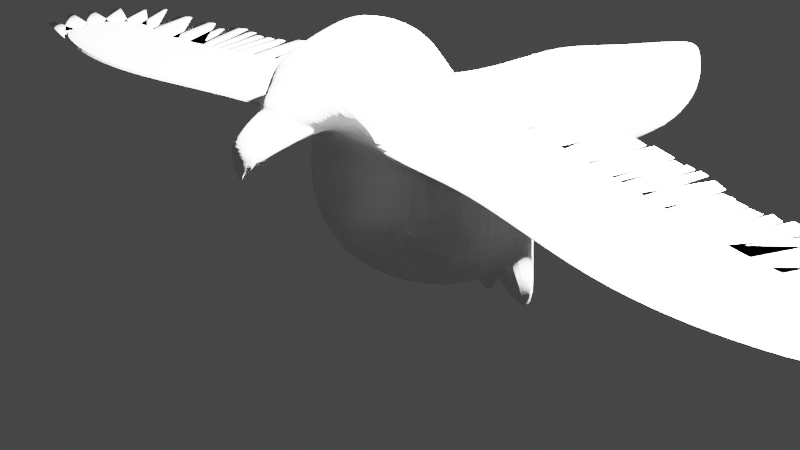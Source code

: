 # Source: test.blend  (saved by Blender 2.80.55; exported with 4.5.12 LTS)
import bpy
from mathutils import Matrix  # noqa: F401  (used for matrix-valued properties, if any)

bpy.ops.wm.read_factory_settings(use_empty=True)
scene = bpy.context.scene
scene.name = 'Scene'

# ---- collections
col_ref = bpy.data.collections.new('ref'); scene.collection.children.link(col_ref)
col_bird = bpy.data.collections.new('bird'); scene.collection.children.link(col_bird)

# ---- world
world_world = bpy.data.worlds.new('World'); scene.world = world_world
world_world.use_nodes = True; world_world.node_tree.nodes.clear()
_N = world_world.node_tree.nodes; _L = world_world.node_tree.links
n0 = _N.new('ShaderNodeOutputWorld'); n0.name = 'World Output'; n0.location = (300, 300)
n1 = _N.new('ShaderNodeBackground'); n1.name = 'Background'; n1.location = (10, 300)
n1.inputs[0].default_value = (0.05088, 0.05088, 0.05088, 1.0)
_L.new(n1.outputs[0], n0.inputs[0])
n0.is_active_output = True
world_world.color = (0.05088, 0.05088, 0.05088)
world_world.use_sun_shadow = False
world_world.sun_shadow_jitter_overblur = 0.0

# ---- cameras
cam_camera = bpy.data.cameras.new('Camera')
cam_camera.clip_end = 100.0
cam_camera.ortho_scale = 7.314
cam_camera.dof.focus_distance = 0.0
cam_camera.dof.aperture_fstop = 128.0

# ---- lights
light_light = bpy.data.lights.new('Light', 'POINT')
light_light.transmission_factor = 0.0
light_light.energy = 1e+05
light_light.shadow_soft_size = 0.1
light_light.shadow_maximum_resolution = 0.006
light_light.use_absolute_resolution = True

# ---- meshes
me_plane = bpy.data.meshes.new('Plane')
me_plane.from_pydata([(-4.538, -1.066, 1.083), (-5.158, -0.8866, 1.083), (-4.491, -0.5499, 1.083), (-5.14, -0.1987, 1.083), (-3.905, -1.151, 1.083), (-3.914, -0.635, 1.083), (-3.176, -1.11, 1.083), (-3.264, -0.6009, 1.083), (-2.363, -0.9017, 1.083), (-2.451, -0.393, 1.083), (-1.56, -0.6976, 1.083), (-1.553, -0.1813, 1.083), (-1.0, -0.7053, 1.104), (-1.066, -0.1902, 1.104), (-0.6581, -0.7911, 1.21), (-0.7505, -0.2313, 1.21), (0.0, -1.547, 1.608), (-4.432, -0.02606, 1.021), (-4.799, 0.08236, 1.021), (-3.914, 0.02015, 1.021), (-3.356, 0.1592, 1.021), (-2.595, 0.3999, 1.021), (-1.645, 0.6707, 1.021), (-1.211, 0.7278, 1.043), (-0.8137, 0.657, 1.158), (-0.4241, 0.3989, 1.464), (-0.2477, -1.465, 1.528), (-0.4438, -1.134, 1.834), (-0.2796, 0.7344, 1.285), (-0.1334, -1.548, 1.597), (0.0, 0.7635, 1.28), (-0.6115, 1.403, 0.7845), (-0.2372, 1.342, 1.22), (0.0, 1.338, 1.269), (-0.2255, 2.11, 0.8475), (-0.1545, 2.127, 1.2), (0.0, 2.133, 1.339), (-0.2328, 2.705, 0.7854), (-0.1663, 2.711, 1.138), (0.0, 2.717, 1.283), (-0.4264, 4.732, 0.3416), (-0.1538, 5.112, 0.737), (0.0, 5.227, 0.8161), (-0.1991, 3.751, 0.9161), (0.0, 3.748, 1.061), (-0.23, 3.698, 0.5796), (-0.2116, 2.78, 0.1181), (-0.4065, 4.196, -0.002923), (-0.2439, 3.556, 0.07097), (-0.1006, 2.792, -0.2993), (-0.1759, 3.961, -0.164), (-0.05918, 3.426, -0.2373), (0.0, 2.808, -0.4113), (0.0, 3.89, -0.2152), (0.0, 3.388, -0.2999), (-0.3235, 2.008, 0.1176), (-0.2274, 2.087, -0.2703), (0.0, 2.121, -0.4136), (0.0, 0.5511, -0.8045), (-0.5308, 1.561, -0.279), (-1.067, 0.6954, 0.06811), (-0.828, 1.027, -0.4918), (0.0, 0.7994, -0.8807), (-1.167, 0.1484, 0.1023), (-0.9076, 0.1472, -0.468), (0.0, 0.1937, -0.7441), (-1.041, -0.2805, 0.2755), (-0.8094, -0.2805, -0.2832), (0.0, -0.3827, -0.4872), (-0.7184, -0.5741, 0.3748), (-0.5398, -0.607, 0.02383), (0.0, -0.5924, -0.1968), (-1.1, 0.1517, 0.6385), (-0.9261, -0.271, 0.7149), (-0.7251, -0.5613, 0.7238), (-0.9268, 0.804, 0.7066), (-0.4346, 1.366, 1.095), (-0.3722, 1.908, 0.6972), (-0.7948, 0.798, 0.9625), (-0.9159, 1.165, 0.08238), (-0.6331, 1.612, 0.1162), (-0.8969, 0.6401, -0.509), (-1.046, 0.1516, 0.8483), (-0.8397, -0.271, 0.9238), (-0.6387, -0.5832, 0.9297), (-0.5441, 0.9635, -0.6824), (-0.4088, -0.3827, -0.4484), (0.0, 1.555, -0.5842), (-0.5169, 0.1937, -0.6781), (-0.2729, -0.6003, -0.1294), (-0.5027, 0.604, -0.7222), (-0.5461, 1.189, -0.6513), (-0.08793, 1.574, -0.6221), (-0.4582, 1.544, -0.4971), (-0.1891, 1.858, -0.4906), (-0.1676, 1.763, -1.629), (-0.4119, 1.765, -1.628), (-0.07139, 1.88, -0.5246), (-0.3604, 1.676, -1.666), (-0.3403, 1.863, -1.586), (-0.1552, 1.67, -1.665), (-0.08077, 1.065, -0.8437), (-0.177, 1.867, -1.586), (0.0, 0.6157, 1.387), (-0.279, 0.4174, 1.558), (-0.4854, -0.8574, 1.261), (-0.2792, 0.5953, 1.372), (-0.5936, 0.538, 1.214), (-0.115, -1.558, 1.534), (0.0, -1.349, 1.734), (-0.4341, 0.1852, 1.696), (-0.2106, -1.479, 1.478), (-0.1734, -1.351, 1.718), (-0.2784, 0.2556, 1.794), (0.0, -1.557, 1.542), (-0.3341, -1.312, 1.676), (0.0, 0.2714, 1.855), (-0.5925, -0.9553, 1.568), (-0.5756, 0.0744, 1.546), (-0.372, 4.772, 0.3207), (-0.237, -1.136, 1.883), (-0.2692, -0.3503, 2.145), (-0.6437, -0.265, 1.349), (0.0, -1.134, 1.902), (0.0, -0.3816, 2.198), (-0.53, -1.023, 1.716), (-0.3837, -1.228, 1.578), (-0.3929, -1.117, 1.489), (-0.3032, -1.278, 1.448), (-0.2525, -1.293, 1.407), (-0.3032, -1.162, 1.395), (-0.2472, -1.175, 1.356), (-0.2643, -1.099, 1.349), (-0.2231, -1.116, 1.332), (-0.1686, -1.004, 1.285), (-0.1542, -1.032, 1.29), (-0.04714, -0.9804, 1.24), (-0.04267, -1.009, 1.241), (0.0, -0.9663, 1.229), (0.0, -0.9904, 1.234), (-0.4314, -0.6945, 0.4309), (-0.4114, -0.719, 0.2662), (0.0, -0.7431, 0.08172), (-0.4373, -0.6683, 0.7254), (-0.4133, -0.6855, 0.9318), (-0.1551, -0.7647, 0.1549), (-0.5846, -0.8223, 1.347), (-0.4512, -0.911, 1.345), (-0.0967, -0.8353, 1.084), (0.0, -0.8273, 1.078), (-0.1126, -0.7552, 0.9305), (0.0, -0.7671, 0.9256), (-0.1153, -0.7232, 0.7243), (0.0, -0.7283, 0.7198), (-0.1299, -0.7363, 0.3797), (0.0, -0.7368, 0.3579), (-0.2305, -0.819, 1.088), (-0.9166, 0.1445, 1.006), (-0.7753, -0.3195, 1.075), (-0.4728, -0.7753, 1.088), (0.0, 0.05845, 2.07), (-0.2761, 0.04054, 2.021), (-0.4379, 0.02614, 1.918), (-0.5384, -0.1389, 1.853), (-0.2426, -0.6382, 2.073), (-0.436, -0.5755, 2.004), (-0.6019, -0.3314, 1.551), (0.0, -0.6298, 2.149), (-0.5473, -0.5037, 1.903), (-0.09484, -1.736, 1.462), (-0.1842, -1.633, 1.434), (0.0, -1.746, 1.465), (-0.2364, -1.442, 1.383), (-0.2363, -1.354, 1.343), (-0.1941, -1.303, 1.304), (-0.1542, -1.269, 1.277), (-0.04267, -1.261, 1.256), (0.0, -1.252, 1.239), (-0.07567, -1.895, 1.334), (-0.1379, -1.864, 1.322), (0.0, -1.899, 1.336), (-0.1803, -1.786, 1.301), (-0.2003, -1.644, 1.254), (-0.152, -1.582, 1.231), (-0.07594, -1.511, 1.206), (-0.03332, -1.481, 1.197), (0.0, -1.46, 1.194), (-0.0632, -1.931, 1.237), (-0.1167, -1.882, 1.244), (0.0, -1.934, 1.239), (-0.155, -1.836, 1.237), (-0.1693, -1.767, 1.22), (-0.1432, -1.702, 1.193), (-0.08073, -1.632, 1.15), (-0.04029, -1.607, 1.134), (0.0, -1.593, 1.126), (-0.05951, -1.928, 1.199), (-0.1066, -1.882, 1.199), (0.0, -1.933, 1.195), (-0.1338, -1.851, 1.195), (-0.1386, -1.818, 1.187), (-0.1195, -1.793, 1.156), (-0.07329, -1.772, 1.124), (-0.03887, -1.771, 1.115), (0.0, -1.771, 1.107), (-0.01706, -1.891, 1.004), (-0.0254, -1.885, 1.016), (0.0, -1.89, 0.9919), (-0.04287, -1.843, 1.064), (-0.04316, -1.839, 1.068), (-0.1176, -1.853, 1.146), (-0.1066, -1.876, 1.153), (-0.05951, -1.921, 1.11), (0.0, -1.927, 1.106), (-0.1138, -1.832, 1.135), (-0.03949, -1.858, 1.071), (0.0, -1.885, 1.023), (-0.08553, -1.876, 1.153), (-0.03164, -1.858, 1.071), (-0.02439, -1.843, 1.052), (-0.03455, -1.839, 1.068), (-0.08506, -1.832, 1.135), (-0.07329, -1.826, 1.155), (-0.0181, -1.825, 1.142), (0.0, -1.825, 1.137), (-0.01356, -1.839, 1.068), (-0.01403, -1.832, 1.135), (0.0, -1.839, 1.068), (0.0, -1.832, 1.135), (-0.01311, -1.858, 1.071), (-0.01119, -1.843, 1.048), (0.0, -1.858, 1.071), (0.0, -1.843, 1.048), (-0.6923, 0.8109, 1.127), (-0.6581, -0.7911, 1.056), (0.0, -1.873, 1.119), (-0.04881, -1.876, 1.153), (-4.538, -1.066, 0.9528), (-5.158, -0.8866, 0.9528), (-4.491, -0.5499, 0.9528), (-5.14, -0.1987, 0.9528), (-3.905, -1.151, 0.9528), (-3.914, -0.635, 0.9528), (-3.176, -1.11, 0.9528), (-3.264, -0.6009, 0.9528), (-2.363, -0.9017, 0.9528), (-2.451, -0.393, 0.9528), (-1.56, -0.6976, 0.9528), (-1.56, -0.1095, 0.9528), (-1.0, -0.7053, 0.9746), (-1.104, 0.08336, 0.9746), (-4.432, 0.1129, 0.9528), (-4.799, 0.2214, 0.9528), (-3.914, 0.1592, 0.9528), (-3.356, 0.2982, 0.9528), (-2.595, 0.5389, 0.9528), (-1.645, 0.8097, 0.9528), (-1.211, 0.8668, 0.9746), (-0.5299, 0.7748, 1.177), (0.0, 0.4506, 1.581), (-0.4094, -0.283, 2.03), (-0.1631, 5.063, 0.6237), (0.0, 5.151, 0.6842), (-0.3567, 4.362, 0.05671), (-0.18, 4.182, -0.06667), (0.0, 4.127, -0.1059)], [], [(0, 2, 3, 1), (0, 4, 5, 2), (4, 6, 7, 5), (6, 8, 9, 7), (8, 10, 11, 9), (10, 12, 13, 11), (12, 14, 15, 13), (15, 122, 107, 24), (9, 11, 22, 21), (15, 14, 146, 122), (5, 7, 20, 19), (11, 13, 23, 22), (2, 5, 19, 17), (7, 9, 21, 20), (13, 15, 24, 23), (3, 2, 17, 18), (106, 104, 259, 103), (112, 29, 16, 109), (30, 33, 32, 28), (107, 25, 104, 106), (33, 36, 35, 32), (32, 35, 34, 76), (36, 39, 38, 35), (35, 38, 37, 34), (44, 42, 41, 43), (43, 41, 40, 45), (38, 43, 45, 37), (39, 44, 43, 38), (45, 48, 46, 37), (40, 47, 48, 45), (48, 51, 49, 46), (47, 50, 51, 48), (51, 54, 52, 49), (50, 53, 54, 51), (52, 57, 56, 49), (49, 56, 55, 46), (34, 37, 46, 55), (59, 61, 79, 80), (56, 59, 80, 55), (92, 97, 57, 87), (60, 79, 61, 81), (62, 58, 90, 85), (73, 83, 82, 72), (65, 68, 86, 88), (64, 67, 66, 63), (68, 71, 89, 86), (67, 70, 69, 66), (63, 72, 75, 60), (66, 73, 72, 63), (69, 74, 73, 66), (78, 76, 31, 75), (31, 79, 60, 75), (31, 76, 34, 77), (79, 31, 77, 80), (81, 64, 63, 60), (77, 34, 55, 80), (72, 82, 78, 75), (58, 65, 88, 90), (84, 83, 73, 74), (91, 85, 61, 59, 93), (89, 70, 67, 86), (87, 62, 101, 92), (93, 94, 99, 96), (86, 67, 64, 88), (88, 64, 81, 90), (90, 81, 61, 85), (100, 95, 92, 101), (93, 59, 56, 94), (91, 93, 96, 98), (95, 102, 97, 92), (95, 96, 99, 102), (97, 94, 56, 57), (100, 98, 96, 95), (62, 85, 91, 101), (102, 99, 94, 97), (91, 98, 100, 101), (113, 161, 160, 116), (26, 111, 108, 29), (103, 30, 28, 106), (24, 107, 258, 233), (115, 26, 29, 112), (110, 162, 161, 113), (27, 115, 112, 120), (29, 108, 114, 16), (166, 122, 146, 117), (167, 164, 120, 123), (122, 166, 118, 107), (164, 165, 27, 120), (120, 112, 109, 123), (118, 163, 162, 110), (126, 115, 27, 125), (127, 126, 125, 117), (26, 128, 129, 111), (26, 115, 126, 128), (128, 130, 131, 129), (126, 127, 130, 128), (130, 132, 133, 131), (132, 134, 135, 133), (134, 136, 137, 135), (136, 138, 139, 137), (71, 142, 145, 89), (69, 140, 143, 74), (74, 143, 144, 84), (89, 145, 141, 70), (70, 141, 140, 69), (127, 117, 146, 147), (117, 125, 168, 166), (104, 25, 110, 113), (127, 147, 132, 130), (105, 159, 156, 134), (136, 148, 149, 138), (148, 150, 151, 149), (150, 152, 153, 151), (152, 154, 155, 153), (143, 140, 154, 152), (144, 143, 152, 150), (145, 142, 155, 154), (140, 141, 145, 154), (148, 156, 144, 150), (134, 156, 148, 136), (83, 158, 157, 82), (84, 159, 158, 83), (159, 84, 144, 156), (165, 168, 125, 27), (162, 163, 260), (160, 161, 121, 124), (161, 162, 260, 121), (121, 260, 165, 164), (164, 167, 124, 121), (166, 168, 163, 118), (41, 42, 262, 261), (135, 175, 174, 133), (129, 172, 170, 111), (133, 174, 173, 131), (137, 176, 175, 135), (108, 169, 171, 114), (139, 177, 176, 137), (169, 170, 179, 178), (175, 176, 185, 184), (173, 174, 183, 182), (170, 172, 181, 179), (171, 169, 178, 180), (176, 177, 186, 185), (174, 175, 184, 183), (172, 173, 182, 181), (111, 170, 169, 108), (131, 173, 172, 129), (178, 179, 188, 187), (184, 185, 194, 193), (182, 183, 192, 191), (179, 181, 190, 188), (180, 178, 187, 189), (185, 186, 195, 194), (183, 184, 193, 192), (181, 182, 191, 190), (193, 194, 203, 202), (191, 192, 201, 200), (188, 190, 199, 197), (189, 187, 196, 198), (194, 195, 204, 203), (192, 193, 202, 201), (190, 191, 200, 199), (187, 188, 197, 196), (208, 215, 211, 210), (213, 212, 205, 207), (210, 214, 209, 208), (212, 211, 206, 205), (196, 197, 211, 212), (199, 200, 214, 210), (198, 196, 212, 213), (197, 199, 210, 211), (206, 211, 217, 216), (218, 217, 211, 215), (208, 209, 220, 219), (208, 219, 218, 215), (221, 220, 209, 214), (205, 206, 216, 207), (203, 204, 224, 223), (202, 203, 223, 222), (201, 202, 222, 200), (200, 222, 221, 214), (220, 221, 226, 225), (225, 226, 228, 227), (224, 228, 226, 223), (223, 226, 221, 222), (218, 219, 230, 229), (229, 230, 232, 231), (227, 232, 230, 225), (219, 220, 225, 230), (78, 82, 157, 233), (217, 236, 235, 216), (217, 218, 229, 236), (229, 231, 235, 236), (237, 238, 240, 239), (237, 239, 242, 241), (241, 242, 244, 243), (243, 244, 246, 245), (245, 246, 248, 247), (247, 248, 250, 249), (246, 255, 256, 248), (242, 253, 254, 244), (248, 256, 257, 250), (239, 251, 253, 242), (244, 254, 255, 246), (240, 252, 251, 239), (1, 238, 237, 0), (0, 237, 241, 4), (4, 241, 243, 6), (6, 243, 245, 8), (8, 245, 247, 10), (10, 247, 249, 12), (18, 17, 251, 252), (17, 19, 253, 251), (19, 20, 254, 253), (20, 21, 255, 254), (21, 22, 256, 255), (22, 23, 257, 256), (18, 252, 240, 3), (3, 240, 238, 1), (233, 157, 250, 257), (158, 249, 250, 157), (14, 234, 159, 105), (14, 12, 249, 234), (23, 24, 233, 257), (110, 25, 107, 118), (76, 258, 28, 32), (233, 258, 76, 78), (259, 104, 113, 116), (107, 106, 28, 258), (234, 249, 158, 159), (105, 134, 132, 147), (146, 14, 105, 147), (260, 163, 168, 165), (50, 47, 263, 264), (53, 50, 264, 265), (40, 41, 261, 119), (47, 40, 119, 263)])
_uv = me_plane.uv_layers.new(name='UVMap')
_uv.uv.foreach_set('vector', [0.0, 0.0, 0.0, 1.0, 1.0, 1.0, 1.0, 0.0, 0.0, 0.0, 0.0, 0.0, 0.0, 1.0, 0.0, 1.0, 0.0, 0.0, 0.0, 0.0, 0.0, 1.0, 0.0, 1.0, 0.0, 0.0, 0.0, 0.0, 0.0, 1.0, 0.0, 1.0, 0.0, 0.0, 0.0, 0.0, 0.0, 1.0, 0.0, 1.0, 0.0, 0.0, 0.0, 0.0, 0.0, 1.0, 0.0, 1.0, 0.0, 0.0, 0.0, 0.03426, 0.0, 1.0, 0.0, 1.0, 0.0, 1.0, 0.0, 0.8391, 0.0, 1.004, 0.0, 0.9152, 0.0, 1.0, 0.0, 1.0, 0.0, 1.0, 0.0, 1.0, 0.0, 1.0, 0.0, 0.03426, 0.0, 0.06994, 0.0, 0.8391, 0.0, 1.0, 0.0, 1.0, 0.0, 1.0, 0.0, 1.0, 0.0, 1.0, 0.0, 1.0, 0.0, 1.0, 0.0, 1.0, 0.0, 1.0, 0.0, 1.0, 0.0, 1.0, 0.0, 1.0, 0.0, 1.0, 0.0, 1.0, 0.0, 1.0, 0.0, 1.0, 0.0, 1.0, 0.0, 1.0, 0.0, 0.9152, 0.0, 1.0, 1.0, 1.0, 0.0, 1.0, 0.0, 1.0, 1.0, 1.0, 0.0, 1.0, 0.0, 1.0, 0.0, 1.0, 0.0, 1.0, 0.0, 0.0, 0.0, 0.0, 0.0, 0.0, 0.0, 0.0, 0.0, 1.0, 0.0, 1.0, 0.0, 1.0, 0.0, 1.0, 0.0, 1.004, 0.0, 1.001, 0.0, 1.0, 0.0, 1.0, 0.0, 1.0, 0.0, 1.0, 0.0, 1.0, 0.0, 1.0, 0.0, 1.0, 0.0, 1.0, 0.0, 1.0, 0.0, 1.0, 0.0, 1.0, 0.0, 1.0, 0.0, 1.0, 0.0, 1.0, 0.0, 1.0, 0.0, 1.0, 0.0, 1.0, 0.0, 1.0, 0.0, 1.0, 0.0, 1.0, 0.0, 1.0, 0.0, 1.0, 0.0, 1.0, 0.0, 1.0, 0.0, 1.0, 0.0, 1.0, 0.0, 1.0, 0.0, 1.0, 0.0, 1.0, 0.0, 1.0, 0.0, 1.0, 0.0, 1.0, 0.0, 1.0, 0.0, 1.0, 0.0, 1.0, 0.0, 1.0, 0.0, 1.0, 0.0, 1.0, 0.0, 1.0, 0.0, 1.0, 0.0, 1.0, 0.0, 1.0, 0.0, 1.0, 0.0, 1.0, 0.0, 1.0, 0.0, 1.0, 0.0, 1.0, 0.0, 1.0, 0.0, 1.0, 0.0, 1.0, 0.0, 1.0, 0.0, 1.0, 0.0, 1.0, 0.0, 1.0, 0.0, 1.0, 0.0, 1.0, 0.0, 1.0, 0.0, 1.0, 0.0, 1.0, 0.0, 0.7434, 0.0, 0.773, 0.0, 1.0, 0.0, 1.0, 0.0, 0.773, 0.0, 0.784, 0.0, 1.0, 0.0, 1.0, 0.0, 1.0, 0.0, 1.0, 0.0, 0.784, 0.0, 0.1975, 0.0, 0.03914, 0.0, 0.0, 0.0, 0.2707, 0.0, 0.773, 0.0, 0.1975, 0.0, 0.2707, 0.0, 0.784, 0.0, 0.0, 0.0, 0.4668, 0.0, 0.7434, 0.0, 0.0, 0.0, 0.0, 0.0, 0.0, 0.0, 0.03914, 0.0, 0.02128, 0.0, 0.0, 0.0, 0.0, 0.0, 0.01187, 0.0, 0.02502, 0.0, 0.0, 0.0, 0.0, 0.0, 0.0, 0.0, 0.01055, 0.0, 0.0, 0.0, 0.0, 0.0, 0.0, 0.0, 0.0, 0.0, 0.0004418, 0.0, 0.0, 0.0, 0.0, 0.0, 0.0, 0.0, 0.0, 0.0, 0.0, 0.0, 0.0, 0.0, 0.0, 0.0, 0.0, 0.0, 0.0, 0.0, 0.0, 0.0, 0.0, 0.0, 0.0, 0.0, 0.01055, 0.0, 0.5081, 0.0, 0.0, 0.0, 0.0, 0.0, 0.0, 0.0, 0.01055, 0.0, 0.0, 0.0, 0.0, 0.0, 0.0, 0.0, 0.0, 0.0, 0.0, 0.0, 0.0, 0.0, 0.0, 0.0, 1.0, 0.0, 0.5081, 0.0, 1.0, 0.0, 0.0, 0.0, 0.0, 0.0, 0.5081, 0.0, 1.0, 0.0, 0.0, 0.0, 1.0, 0.0, 0.9207, 0.0, 0.0, 0.0, 1.0, 0.0, 0.9207, 0.0, 0.2707, 0.0, 0.02128, 0.0, 0.0004418, 0.0, 0.0, 0.0, 0.0, 0.0, 0.9207, 0.0, 1.0, 0.0, 0.784, 0.0, 0.2707, 0.0, 0.01055, 0.0, 0.0, 0.0, 0.0, 0.0, 0.5081, 0.0, 0.0, 0.0, 0.0, 0.0, 0.0, 0.0, 0.01187, 0.0, 0.0, 0.0, 0.0, 0.0, 0.0, 0.0, 0.0, 0.0, 0.05991, 0.0, 0.02502, 0.0, 0.03914, 0.0, 0.1975, 0.0, 0.162, 0.0, 0.0, 0.0, 0.0, 0.0, 0.0, 0.0, 0.0, 0.0, 0.0, 0.0, 0.0, 0.0, 0.007627, 0.0, 0.0, 0.0, 0.162, 0.0, 0.4691, 0.0, 0.4684, 0.0, 0.09491, 0.0, 0.0, 0.0, 0.0, 0.0, 0.0004418, 0.0, 0.0, 0.0, 0.0, 0.0, 0.0004418, 0.0, 0.02128, 0.0, 0.01187, 0.0, 0.01187, 0.0, 0.02128, 0.0, 0.03914, 0.0, 0.02502, 0.0, 0.02704, 0.0, 0.04333, 0.0, 0.0, 0.0, 0.007627, 0.0, 0.162, 0.0, 0.1975, 0.0, 0.773, 0.0, 0.4691, 0.0, 0.05991, 0.0, 0.162, 0.0, 0.09491, 0.0, 0.05437, 0.0, 0.04333, 0.0, 0.467, 0.0, 0.4668, 0.0, 0.0, 0.0, 0.04333, 0.0, 0.09491, 0.0, 0.4684, 0.0, 0.467, 0.0, 0.4668, 0.0, 0.4691, 0.0, 0.773, 0.0, 0.7434, 0.0, 0.02704, 0.0, 0.05437, 0.0, 0.09491, 0.0, 0.04333, 0.0, 0.0, 0.0, 0.02502, 0.0, 0.05991, 0.0, 0.007627, 0.0, 0.467, 0.0, 0.4684, 0.0, 0.4691, 0.0, 0.4668, 0.0, 0.05991, 0.0, 0.05437, 0.0, 0.02704, 0.0, 0.007627, 0.0, 1.0, 0.0, 1.0, 0.0, 1.0, 0.0, 1.0, 0.0, 0.0, 0.0, 0.0, 0.0, 0.0, 0.0, 0.0, 0.0, 1.0, 0.0, 1.0, 0.0, 1.0, 0.0, 1.0, 0.0, 0.9152, 0.0, 0.5267, 0.0, 0.6792, 0.0, 0.0, 0.0, 0.0, 0.0, 0.0, 0.0, 0.0, 0.0, 0.0, 0.0, 1.0, 0.0, 1.0, 0.0, 1.0, 0.0, 1.0, 0.0, 0.0, 0.0, 0.0, 0.0, 0.0, 0.0, 0.0, 0.0, 0.0, 0.0, 0.0, 0.0, 0.0, 0.0, 0.0, 0.0, 0.8788, 0.0, 0.8391, 0.0, 0.06994, 0.0, 0.1142, 0.0, 1.0, 0.0, 1.0, 0.0, 0.0, 0.0, 0.0, 0.0, 0.8391, 0.0, 0.8788, 0.0, 1.0, 0.0, 1.004, 0.0, 1.0, 0.0, 1.0, 0.0, 0.0, 0.0, 0.0, 0.0, 0.0, 0.0, 0.0, 0.0, 0.0, 0.0, 0.0, 0.0, 1.0, 0.0, 1.0, 0.0, 1.0, 0.0, 1.0, 0.0, 0.0, 0.0, 0.0, 0.0, 0.0, 0.0, 0.1145, 0.0, 0.0, 0.0, 0.0, 0.0, 0.1145, 0.0, 0.1142, 0.0, 0.0, 0.0, 0.0, 0.0, 0.0, 0.0, 0.0, 0.0, 0.0, 0.0, 0.0, 0.0, 0.0, 0.0, 0.0, 0.0, 0.0, 0.0, 0.0, 0.0, 0.0, 0.0, 0.0, 0.0, 0.0, 0.0, 0.0, 0.0, 0.0, 0.0, 0.0, 0.0, 0.0, 0.0, 0.0, 0.0, 0.0, 0.0, 0.0, 0.0, 0.0, 0.0, 0.0, 0.0, 0.0, 0.0, 0.0, 0.0, 0.0, 0.0, 0.0, 0.0, 0.0, 0.0, 0.0, 0.0, 0.0, 0.0, 0.0, 0.0, 0.0, 0.0, 0.0, 0.0, 0.0, 0.0, 0.0, 0.0, 0.0, 0.0, 0.0, 0.0, 0.0, 0.0, 0.0, 0.0, 0.0, 0.0, 0.0, 0.0, 0.0, 0.0, 0.0, 0.0, 0.0, 0.0, 0.0, 0.0, 0.0, 0.0, 0.0, 0.0, 0.0, 0.0, 0.0, 0.0, 0.0, 0.0, 0.0, 0.0, 0.0, 0.0, 0.0, 0.0, 0.0, 0.0, 0.1142, 0.0, 0.06994, 0.0, 0.03497, 0.0, 0.1142, 0.0, 0.1145, 0.0, 1.0, 0.0, 0.8788, 0.0, 1.0, 0.0, 1.001, 0.0, 1.0, 0.0, 1.0, 0.0, 0.0, 0.0, 0.03497, 0.0, 0.0, 0.0, 0.0, 0.0, 0.06452, 0.0, 0.0, 0.0, 0.0, 0.0, 0.0, 0.0, 0.0, 0.0, 0.0, 0.0, 0.0, 0.0, 0.0, 0.0, 0.0, 0.0, 0.0, 0.0, 0.0, 0.0, 0.0, 0.0, 0.0, 0.0, 0.0, 0.0, 0.0, 0.0, 0.0, 0.0, 0.0, 0.0, 0.0, 0.0, 0.0, 0.0, 0.0, 0.0, 0.0, 0.0, 0.0, 0.0, 0.0, 0.0, 0.0, 0.0, 0.0, 0.0, 0.0, 0.0, 0.0, 0.0, 0.0, 0.0, 0.0, 0.0, 0.0, 0.0, 0.0, 0.0, 0.0, 0.0, 0.0, 0.0, 0.0, 0.0, 0.0, 0.0, 0.0, 0.0, 0.0, 0.0, 0.0, 0.0, 0.0, 0.0, 0.0, 0.0, 0.0, 0.0, 0.0, 0.0, 0.0, 0.0, 0.0, 0.0, 0.0, 0.0, 0.0, 0.0, 0.0, 0.0, 0.0, 0.0, 0.0, 0.0, 0.0, 0.0, 0.0, 0.0, 0.0, 0.0, 0.0, 0.0, 0.0, 0.0, 0.0, 0.0, 0.0, 0.0, 1.0, 0.0, 1.0, 0.0, 0.1145, 0.0, 0.0, 0.0, 1.0, 0.0, 1.0, 0.0, 1.0, 0.0, 1.0, 0.0, 1.0, 0.0, 1.0, 0.0, 1.0, 0.0, 1.0, 0.0, 1.0, 0.0, 1.0, 0.0, 1.0, 0.0, 1.0, 0.0, 1.0, 0.0, 1.0, 0.0, 1.0, 0.0, 1.0, 0.0, 1.0, 0.0, 1.0, 0.0, 1.0, 0.0, 0.8788, 0.0, 1.0, 0.0, 1.0, 0.0, 1.0, 0.0, 1.0, 0.0, 1.0, 0.0, 1.0, 0.0, 1.0, 0.0, 0.0, 0.0, 0.0, 0.0, 0.0, 0.0, 0.0, 0.0, 0.0, 0.0, 0.0, 0.0, 0.0, 0.0, 0.0, 0.0, 0.0, 0.0, 0.0, 0.0, 0.0, 0.0, 0.0, 0.0, 0.0, 0.0, 0.0, 0.0, 0.0, 0.0, 0.0, 0.0, 0.0, 0.0, 0.0, 0.0, 0.0, 0.0, 0.0, 0.0, 0.0, 0.0, 0.0, 0.0, 0.0, 0.0, 0.0, 0.0, 0.0, 0.0, 0.0, 0.0, 0.0, 0.0, 0.0, 0.0, 0.0, 0.0, 0.0, 0.0, 0.0, 0.0, 0.0, 0.0, 0.0, 0.0, 0.0, 0.0, 0.0, 0.0, 0.0, 0.0, 0.0, 0.0, 0.0, 0.0, 0.0, 0.0, 0.0, 0.0, 0.0, 0.0, 0.0, 0.0, 0.0, 0.0, 0.0, 0.0, 0.0, 0.0, 0.0, 0.0, 0.0, 0.0, 0.0, 0.0, 0.0, 0.0, 0.0, 0.0, 0.0, 0.0, 0.0, 0.0, 0.0, 0.0, 0.0, 0.0, 0.0, 0.0, 0.0, 0.0, 0.0, 0.0, 0.0, 0.0, 0.0, 0.0, 0.0, 0.0, 0.0, 0.0, 0.0, 0.0, 0.0, 0.0, 0.0, 0.0, 0.0, 0.0, 0.0, 0.0, 0.0, 0.0, 0.0, 0.0, 0.0, 0.0, 0.0, 0.0, 0.0, 0.0, 0.0, 0.0, 0.0, 0.0, 0.0, 0.0, 0.0, 0.0, 0.0, 0.0, 0.0, 0.0, 0.0, 0.0, 0.0, 0.0, 0.0, 0.0, 0.0, 0.0, 0.0, 0.0, 0.0, 0.0, 0.0, 0.0, 0.0, 0.0, 0.0, 0.0, 0.0, 0.0, 0.0, 0.0, 0.0, 0.0, 0.0, 0.0, 0.0, 0.0, 0.0, 0.0, 0.0, 0.0, 0.0, 0.0, 0.0, 0.0, 0.0, 0.0, 0.0, 0.0, 0.0, 0.0, 0.0, 0.0, 0.0, 0.0, 0.0, 0.0, 0.0, 0.0, 0.0, 0.0, 0.0, 0.0, 0.0, 0.0, 0.0, 0.0, 0.0, 0.0, 0.0, 0.0, 0.0, 0.0, 0.0, 0.0, 0.0, 0.0, 0.0, 0.0, 0.0, 0.0, 0.0, 0.0, 0.0, 0.0, 0.0, 0.0, 0.0, 0.0, 0.0, 0.0, 0.0, 0.0, 0.0, 0.0, 0.0, 0.0, 0.0, 0.0, 0.0, 0.0, 0.0, 0.0, 0.0, 0.0, 0.0, 0.0, 0.0, 0.0, 0.0, 0.0, 0.0, 0.0, 0.0, 0.0, 0.0, 0.0, 0.0, 0.0, 0.0, 0.0, 0.0, 0.0, 0.0, 0.0, 0.0, 0.0, 0.0, 0.0, 0.0, 0.0, 0.0, 0.0, 0.0, 0.0, 0.0, 0.0, 0.0, 0.0, 0.0, 0.0, 0.0, 0.0, 0.0, 0.0, 0.0, 0.0, 0.0, 0.0, 0.0, 0.0, 0.0, 0.0, 0.0, 0.0, 0.0, 0.0, 0.0, 0.0, 0.0, 0.0, 0.0, 0.0, 0.0, 0.0, 0.0, 0.0, 0.0, 0.0, 0.0, 0.0, 0.0, 0.0, 0.0, 0.0, 0.0, 0.0, 0.0, 0.0, 0.0, 0.0, 0.0, 0.0, 0.0, 0.0, 0.0, 0.0, 0.0, 0.0, 0.0, 0.0, 0.0, 0.0, 0.0, 0.0, 0.0, 0.0, 0.0, 0.0, 0.0, 0.0, 0.0, 0.0, 0.0, 0.0, 0.0, 0.0, 0.0, 0.0, 0.0, 0.0, 0.0, 0.0, 0.0, 0.0, 0.0, 0.0, 0.0, 0.0, 0.0, 0.0, 0.0, 0.0, 0.0, 0.0, 0.0, 0.0, 0.0, 0.0, 0.0, 0.0, 0.0, 0.0, 0.0, 0.0, 0.0, 0.0, 0.0, 0.0, 0.0, 0.0, 0.0, 0.0, 0.0, 0.0, 0.0, 0.0, 0.0, 0.0, 0.0, 0.0, 0.0, 0.0, 0.0, 0.0, 0.0, 0.0, 0.0, 0.0, 0.0, 0.0, 0.0, 0.0, 0.0, 0.0, 0.0, 0.0, 0.0, 0.0, 0.0, 0.0, 0.0, 0.0, 0.0, 0.0, 0.0, 0.0, 0.0, 0.0, 0.0, 0.0, 0.0, 0.0, 0.0, 0.0, 0.0, 0.0, 0.0, 0.0, 0.0, 0.0, 0.0, 0.0, 0.0, 0.0, 0.0, 0.0, 0.0, 0.0, 0.0, 0.0, 0.0, 0.0, 0.0, 0.0, 0.0, 0.0, 0.0, 0.0, 0.0, 0.0, 0.0, 0.0, 0.0, 0.0, 0.0, 0.0, 0.0, 0.0, 0.0, 0.0, 0.0, 0.0, 0.0, 0.0, 0.0, 0.0, 0.0, 0.0, 0.0, 0.0, 0.0, 0.0, 0.0, 0.0, 0.0, 0.0, 0.0, 0.0, 0.0, 0.0, 0.0, 0.0, 0.0, 0.0, 0.0, 0.0, 0.0, 0.0, 0.0, 0.0, 0.0, 1.0, 0.0, 1.0, 1.0, 0.0, 1.0, 0.0, 0.0, 0.0, 1.0, 0.0, 1.0, 0.0, 0.0, 0.0, 0.0, 0.0, 1.0, 0.0, 1.0, 0.0, 0.0, 0.0, 0.0, 0.0, 1.0, 0.0, 1.0, 0.0, 0.0, 0.0, 0.0, 0.0, 1.0, 0.0, 1.0, 0.0, 0.0, 0.0, 0.0, 0.0, 1.0, 0.0, 1.0, 0.0, 0.0, 0.0, 1.0, 0.0, 1.0, 0.0, 1.0, 0.0, 1.0, 0.0, 1.0, 0.0, 1.0, 0.0, 1.0, 0.0, 1.0, 0.0, 1.0, 0.0, 1.0, 0.0, 1.0, 0.0, 1.0, 0.0, 1.0, 0.0, 1.0, 0.0, 1.0, 0.0, 1.0, 0.0, 1.0, 0.0, 1.0, 0.0, 1.0, 0.0, 1.0, 1.0, 1.0, 1.0, 1.0, 0.0, 1.0, 0.0, 1.0, 0.0, 0.0, 0.0, 0.0, 0.0, 0.0, 0.0, 0.0, 0.0, 0.0, 0.0, 0.0, 0.0, 0.0, 0.0, 0.0, 0.0, 0.0, 0.0, 0.0, 0.0, 0.0, 0.0, 0.0, 0.0, 0.0, 0.0, 0.0, 0.0, 0.0, 0.0, 0.0, 0.0, 0.0, 0.0, 0.0, 0.0, 0.0, 0.0, 0.0, 0.0, 0.0, 0.0, 0.0, 0.0, 0.0, 0.0, 0.0, 0.0, 0.0, 0.0, 0.0, 0.0, 0.0, 0.0, 0.0, 0.0, 0.0, 0.0, 0.0, 0.0, 0.0, 0.0, 0.0, 0.0, 0.0, 0.0, 0.0, 0.0, 0.0, 0.0, 0.0, 0.0, 0.0, 0.0, 0.0, 0.0, 0.0, 0.0, 0.0, 0.0, 0.0, 0.0, 0.0, 0.0, 0.0, 0.0, 0.0, 0.0, 0.0, 0.0, 0.0, 0.0, 0.0, 0.0, 0.0, 0.0, 0.0, 0.0, 0.0, 0.0, 0.0, 0.0, 0.0, 0.0, 0.0, 0.0, 0.0, 0.0, 0.0, 0.0, 0.0, 0.0, 0.0, 0.0, 0.0, 0.0, 1.0, 0.0, 1.0, 0.0, 0.0, 0.0, 0.0, 0.0, 1.0, 0.0, 0.0, 0.0, 0.03426, 0.0, 0.0, 0.0, 0.0, 0.0, 0.06452, 0.0, 0.03426, 0.0, 0.0, 0.0, 0.0, 0.0, 0.0, 0.0, 0.0, 0.0, 0.9152, 0.0, 0.0, 0.0, 0.0, 0.0, 1.0, 0.0, 1.001, 0.0, 1.004, 0.0, 1.0, 0.0, 0.0, 0.0, 0.8701, 0.0, 1.0, 0.0, 1.0, 0.0, 0.3669, 0.0, 0.416, 0.0, 0.0, 0.0, 0.0, 0.0, 1.0, 0.0, 1.0, 0.0, 1.0, 0.0, 1.0, 0.0, 0.0, 0.0, 1.0, 0.0, 1.0, 0.0, 0.0, 0.0, 0.0, 0.0, 0.0, 0.0, 0.0, 0.0, 0.0, 0.0, 0.06452, 0.0, 0.0, 0.0, 0.0, 0.0, 0.03497, 0.0, 0.06994, 0.0, 0.03426, 0.0, 0.06452, 0.0, 0.03497, 0.0, 1.0, 0.0, 1.0, 0.0, 1.0, 0.0, 1.0, 0.0, 1.0, 0.0, 1.0, 0.0, 1.0, 0.0, 1.0, 0.0, 1.0, 0.0, 1.0, 0.0, 1.0, 0.0, 1.0, 0.0, 1.0, 0.0, 1.0, 0.0, 1.0, 0.0, 1.0, 0.0, 1.0, 0.0, 1.0, 0.0, 1.0, 0.0, 1.0])
me_plane.use_remesh_preserve_volume = False
me_plane.use_remesh_preserve_attributes = False
me_plane.use_mirror_vertex_groups = False
me_plane.update()
me_plane_001 = bpy.data.meshes.new('Plane.001')
me_plane_001.from_pydata([(-4.427, -0.2206, 1.189), (-3.968, 0.07105, 1.189), (-4.787, 0.608, 1.189), (-4.62, 0.6992, 1.189), (-3.99, -0.1614, 1.189), (-3.457, 0.05801, 1.189), (-4.35, 0.6673, 1.189), (-4.182, 0.7584, 1.189), (-3.529, -0.03378, 1.189), (-3.364, -0.002126, 1.189), (-3.89, 0.7949, 1.189), (-3.698, 0.8999, 1.189), (-2.823, 0.1394, 1.189), (-2.432, 0.2534, 1.189), (-2.978, 1.036, 1.189), (-2.81, 1.128, 1.189), (-2.158, 0.3901, 1.189), (-1.753, 0.463, 1.189), (-2.276, 1.301, 1.189), (-1.985, 1.406, 1.189), (-1.82, 0.4949, 1.189), (-1.334, 0.5633, 1.189), (-1.921, 1.365, 1.189), (-1.566, 1.506, 1.189), (-1.46, 0.6544, 1.189), (-0.8686, 0.7091, 1.189), (-1.456, 1.51, 1.189), (-0.9051, 1.46, 1.189), (-4.769, -0.01555, 1.189), (-4.487, 0.07105, 1.189), (-5.225, 0.6126, 1.189), (-5.148, 0.6627, 1.189), (-4.933, -0.2252, 1.189), (-4.697, 0.08928, 1.189), (-5.389, 0.4029, 1.189), (-5.312, 0.4531, 1.189), (-5.172, -0.7933, 1.189), (-5.149, -0.4337, 1.189), (-5.839, -0.3873, 1.189), (-5.832, -0.3318, 1.189), (-5.112, -0.5336, 1.189), (-5.089, -0.1739, 1.189), (-5.779, -0.1275, 1.189), (-5.772, -0.07202, 1.189), (-5.076, -0.3572, 1.189), (-4.986, -0.008279, 1.189), (-5.654, 0.1675, 1.189), (-5.614, 0.2526, 1.189), (-4.917, -0.9247, 1.189), (-4.983, -0.6245, 1.189), (-5.647, -0.7672, 1.189), (-5.656, -0.6872, 1.189), (-2.55, 0.2853, 1.189), (-2.354, 0.3308, 1.189), (-2.714, 1.182, 1.189), (-2.61, 1.214, 1.189), (-2.39, 0.3172, 1.189), (-2.195, 0.3627, 1.189), (-2.554, 1.214, 1.189), (-2.45, 1.246, 1.189), (-2.267, 0.3582, 1.189), (-2.09, 0.3946, 1.189), (-2.413, 1.223, 1.189), (-2.309, 1.251, 1.189), (-0.9362, 0.6362, 1.189), (-0.6316, 0.6681, 1.189), (-0.8587, 1.438, 1.189), (-0.6954, 1.415, 1.189), (-3.382, -0.02809, 1.189), (-3.247, -0.00834, 1.189), (-3.633, 0.824, 1.189), (-3.507, 0.8878, 1.189), (-3.284, -0.01169, 1.189), (-3.16, 0.008067, 1.189), (-3.453, 0.8295, 1.189), (-3.315, 0.8495, 1.189), (-3.18, 0.02113, 1.189), (-3.034, 0.04088, 1.189), (-3.289, 0.8678, 1.189), (-3.157, 0.8932, 1.189), (-3.06, 0.04848, 1.189), (-2.782, 0.2542, 1.189), (-3.141, 0.9225, 1.189), (-3.003, 0.9424, 1.189), (-3.718, -0.06809, 1.189), (-3.457, 0.01104, 1.189), (-4.013, 0.6272, 1.189), (-3.897, 0.6901, 1.189)], [], [(0, 1, 3, 2), (4, 5, 7, 6), (8, 9, 11, 10), (12, 13, 15, 14), (16, 17, 19, 18), (20, 21, 23, 22), (24, 25, 27, 26), (28, 29, 31, 30), (32, 33, 35, 34), (36, 37, 39, 38), (40, 41, 43, 42), (44, 45, 47, 46), (48, 49, 51, 50), (52, 53, 55, 54), (56, 57, 59, 58), (60, 61, 63, 62), (64, 65, 67, 66), (68, 69, 71, 70), (72, 73, 75, 74), (76, 77, 79, 78), (80, 81, 83, 82), (84, 85, 87, 86)])
me_plane_001.polygons.foreach_set('use_smooth', [True] * 22)
_uv = me_plane_001.uv_layers.new(name='UVMap')
_uv.uv.foreach_set('vector', [0.0, 0.0, 1.0, 0.0, 1.0, 1.0, 0.0, 1.0, 0.0, 0.0, 1.0, 0.0, 1.0, 1.0, 0.0, 1.0, 0.0, 0.0, 0.248, 0.0, 0.248, 1.0, 0.0, 1.0, 0.0, 0.0, 1.0, 0.0, 1.0, 1.0, 0.0, 1.0, 0.0, 0.0, 1.0, 0.0, 1.0, 1.0, 0.0, 1.0, 0.0, 0.0, 1.0, 0.0, 1.0, 1.0, 0.0, 1.0, 0.0, 0.0, 1.0, 0.0, 1.0, 1.0, 0.0, 1.0, 0.0, 0.0, 1.0, 0.0, 1.0, 1.0, 0.0, 1.0, 0.0, 0.0, 1.0, 0.0, 1.0, 1.0, 0.0, 1.0, 0.0, 0.0, 1.0, 0.0, 1.0, 1.0, 0.0, 1.0, 0.0, 0.0, 1.0, 0.0, 1.0, 1.0, 0.0, 1.0, 0.0, 0.0, 1.0, 0.0, 1.0, 1.0, 0.0, 1.0, 0.0, 0.0, 1.0, 0.0, 1.0, 1.0, 0.0, 1.0, 0.0, 0.0, 1.0, 0.0, 1.0, 1.0, 0.0, 1.0, 0.0, 0.0, 1.0, 0.0, 1.0, 1.0, 0.0, 1.0, 0.0, 0.0, 1.0, 0.0, 1.0, 1.0, 0.0, 1.0, 0.0, 0.0, 1.0, 0.0, 1.0, 1.0, 0.0, 1.0, 0.0, 0.0, 0.248, 0.0, 0.248, 1.0, 0.0, 1.0, 0.0, 0.0, 0.248, 0.0, 0.248, 1.0, 0.0, 1.0, 0.0, 0.0, 0.248, 0.0, 0.248, 1.0, 0.0, 1.0, 0.0, 0.0, 0.248, 0.0, 0.248, 1.0, 0.0, 1.0, 0.0, 0.0, 0.248, 0.0, 0.248, 1.0, 0.0, 1.0])
me_plane_001.use_remesh_preserve_volume = False
me_plane_001.use_remesh_preserve_attributes = False
me_plane_001.use_mirror_vertex_groups = False
me_plane_001.update()

# ---- objects
ob_light = bpy.data.objects.new('Light', light_light)
ob_camera = bpy.data.objects.new('Camera', cam_camera)
ob_empty = bpy.data.objects.new('Empty', None)
ob_empty_001 = bpy.data.objects.new('Empty.001', None)
ob_top = bpy.data.objects.new('top', None)
ob_plane = bpy.data.objects.new('Plane', me_plane)
ob_feathers = bpy.data.objects.new('Feathers', me_plane_001)

# ---- transforms, parenting, visibility, modifiers, constraints
ob_light.location = (4.076, 1.005, 5.904)
ob_light.rotation_euler = (0.6503, 0.05522, 1.866)
ob_light.lock_rotations_4d = False
ob_light.empty_display_type = 'ARROWS'
ob_light.color = (0.0, 0.0, 0.0, 0.0)
ob_light.lineart.crease_threshold = 0.0
ob_camera.location = (7.359, -6.926, 4.958)
ob_camera.rotation_euler = (1.109, 0.0, 0.8149)
ob_camera.lock_rotations_4d = False
ob_camera.empty_display_type = 'ARROWS'
ob_camera.color = (0.0, 0.0, 0.0, 0.0)
ob_camera.display_type = 'WIRE'
ob_camera.lineart.crease_threshold = 0.0
ob_empty.location = (6.219, 0.0, 0.0)
ob_empty.rotation_euler = (1.571, -0.0, -0.0)
ob_empty.scale = (3.0, 3.0, 3.0)
ob_empty.empty_display_type = 'IMAGE'
ob_empty.empty_display_size = 5.0
ob_empty.lineart.crease_threshold = 0.0
ob_empty_001.location = (0.0, 3.233, 0.0)
ob_empty_001.rotation_euler = (1.571, -0.0, 1.571)
ob_empty_001.scale = (3.0, 3.0, 3.0)
ob_empty_001.empty_display_type = 'IMAGE'
ob_empty_001.empty_display_size = 5.0
ob_empty_001.lineart.crease_threshold = 0.0
ob_top.location = (-10.98, 5.601, 0.0)
ob_top.rotation_euler = (3.142, 1.192e-07, 0.0)
ob_top.scale = (9.09, 9.09, 9.09)
ob_top.empty_display_type = 'IMAGE'
ob_top.empty_display_size = 5.0
ob_top.lineart.crease_threshold = 0.0
ob_plane.location = (0.0, 0.0, 0.0)
ob_plane.lineart.crease_threshold = 0.0
_m = ob_plane.modifiers.new('Mirror', 'MIRROR')
_m.use_clip = True
_m = ob_plane.modifiers.new('Subdivision', 'SUBSURF')
_m.uv_smooth = 'PRESERVE_CORNERS'
_m.show_only_control_edges = False
ob_feathers.location = (0.0, 0.0, -0.1963)
ob_feathers.lineart.crease_threshold = 0.0
_m = ob_feathers.modifiers.new('Mirror', 'MIRROR')
_m = ob_feathers.modifiers.new('Solidify', 'SOLIDIFY')
_m.nonmanifold_thickness_mode = 'FIXED'
_m.nonmanifold_merge_threshold = 0.0003

# ---- collection membership
col_ref.objects.link(ob_light)
col_ref.objects.link(ob_camera)
col_ref.objects.link(ob_empty)
col_ref.objects.link(ob_empty_001)
col_ref.objects.link(ob_top)
col_bird.objects.link(ob_plane)
col_bird.objects.link(ob_feathers)

# ---- scene / render settings (as saved in the file)
scene.camera = ob_camera
scene.frame_start = 1; scene.frame_end = 250; scene.frame_set(60)
scene.render.engine = 'BLENDER_EEVEE_NEXT'
scene.cycles.use_denoising = False
scene.cycles.samples = 128
scene.cycles.sampling_pattern = 'TABULATED_SOBOL'
scene.cycles.use_adaptive_sampling = False
scene.cycles.use_light_tree = False
scene.view_settings.view_transform = 'Filmic'
bpy.context.view_layer.update()

